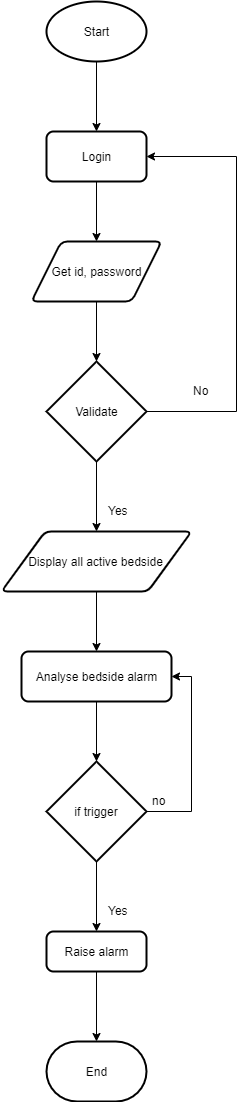

The diagram above was exported from draw.io. Its source (the exported page's mxGraphModel, read from the mxfile embedded in the PNG):
<mxGraphModel dx="1024" dy="534" grid="1" gridSize="10" guides="1" tooltips="1" connect="1" arrows="1" fold="1" page="1" pageScale="1" pageWidth="1169" pageHeight="827" math="0" shadow="0">
  <root>
    <mxCell id="0" />
    <mxCell id="1" parent="0" />
    <mxCell id="0yk0CLstNNLftVVNupis-10" style="edgeStyle=orthogonalEdgeStyle;rounded=0;orthogonalLoop=1;jettySize=auto;html=1;entryX=0.5;entryY=0;entryDx=0;entryDy=0;" parent="1" source="0yk0CLstNNLftVVNupis-1" target="0yk0CLstNNLftVVNupis-4" edge="1">
      <mxGeometry relative="1" as="geometry" />
    </mxCell>
    <mxCell id="0yk0CLstNNLftVVNupis-1" value="Start" style="strokeWidth=2;html=1;shape=mxgraph.flowchart.start_1;whiteSpace=wrap;" parent="1" vertex="1">
      <mxGeometry x="450" y="50" width="100" height="60" as="geometry" />
    </mxCell>
    <mxCell id="0yk0CLstNNLftVVNupis-16" style="edgeStyle=orthogonalEdgeStyle;rounded=0;orthogonalLoop=1;jettySize=auto;html=1;entryX=0.5;entryY=0;entryDx=0;entryDy=0;entryPerimeter=0;" parent="1" source="0yk0CLstNNLftVVNupis-2" target="0yk0CLstNNLftVVNupis-7" edge="1">
      <mxGeometry relative="1" as="geometry" />
    </mxCell>
    <mxCell id="0yk0CLstNNLftVVNupis-2" value="Analyse bedside alarm" style="rounded=1;whiteSpace=wrap;html=1;absoluteArcSize=1;arcSize=14;strokeWidth=2;" parent="1" vertex="1">
      <mxGeometry x="425" y="700" width="150" height="50" as="geometry" />
    </mxCell>
    <mxCell id="0yk0CLstNNLftVVNupis-15" style="edgeStyle=orthogonalEdgeStyle;rounded=0;orthogonalLoop=1;jettySize=auto;html=1;entryX=0.5;entryY=0;entryDx=0;entryDy=0;" parent="1" source="0yk0CLstNNLftVVNupis-3" target="0yk0CLstNNLftVVNupis-2" edge="1">
      <mxGeometry relative="1" as="geometry" />
    </mxCell>
    <mxCell id="0yk0CLstNNLftVVNupis-3" value="Display all active bedside" style="shape=parallelogram;html=1;strokeWidth=2;perimeter=parallelogramPerimeter;whiteSpace=wrap;rounded=1;arcSize=12;size=0.23;" parent="1" vertex="1">
      <mxGeometry x="405" y="580" width="190" height="60" as="geometry" />
    </mxCell>
    <mxCell id="0yk0CLstNNLftVVNupis-11" style="edgeStyle=orthogonalEdgeStyle;rounded=0;orthogonalLoop=1;jettySize=auto;html=1;entryX=0.5;entryY=0;entryDx=0;entryDy=0;" parent="1" source="0yk0CLstNNLftVVNupis-4" edge="1">
      <mxGeometry relative="1" as="geometry">
        <mxPoint x="500" y="290" as="targetPoint" />
      </mxGeometry>
    </mxCell>
    <mxCell id="0yk0CLstNNLftVVNupis-4" value="Login" style="rounded=1;whiteSpace=wrap;html=1;absoluteArcSize=1;arcSize=14;strokeWidth=2;" parent="1" vertex="1">
      <mxGeometry x="450" y="180" width="100" height="50" as="geometry" />
    </mxCell>
    <mxCell id="0yk0CLstNNLftVVNupis-12" style="edgeStyle=orthogonalEdgeStyle;rounded=0;orthogonalLoop=1;jettySize=auto;html=1;entryX=0.5;entryY=0;entryDx=0;entryDy=0;entryPerimeter=0;" parent="1" target="0yk0CLstNNLftVVNupis-6" edge="1">
      <mxGeometry relative="1" as="geometry">
        <mxPoint x="500" y="350" as="sourcePoint" />
      </mxGeometry>
    </mxCell>
    <mxCell id="0yk0CLstNNLftVVNupis-13" style="edgeStyle=orthogonalEdgeStyle;rounded=0;orthogonalLoop=1;jettySize=auto;html=1;entryX=0.5;entryY=0;entryDx=0;entryDy=0;" parent="1" source="0yk0CLstNNLftVVNupis-6" target="0yk0CLstNNLftVVNupis-3" edge="1">
      <mxGeometry relative="1" as="geometry" />
    </mxCell>
    <mxCell id="0yk0CLstNNLftVVNupis-20" style="edgeStyle=orthogonalEdgeStyle;rounded=0;orthogonalLoop=1;jettySize=auto;html=1;entryX=1;entryY=0.5;entryDx=0;entryDy=0;" parent="1" source="0yk0CLstNNLftVVNupis-6" target="0yk0CLstNNLftVVNupis-4" edge="1">
      <mxGeometry relative="1" as="geometry">
        <Array as="points">
          <mxPoint x="640" y="460" />
          <mxPoint x="640" y="205" />
        </Array>
      </mxGeometry>
    </mxCell>
    <mxCell id="0yk0CLstNNLftVVNupis-6" value="Validate" style="strokeWidth=2;html=1;shape=mxgraph.flowchart.decision;whiteSpace=wrap;" parent="1" vertex="1">
      <mxGeometry x="450" y="410" width="100" height="100" as="geometry" />
    </mxCell>
    <mxCell id="0yk0CLstNNLftVVNupis-17" style="edgeStyle=orthogonalEdgeStyle;rounded=0;orthogonalLoop=1;jettySize=auto;html=1;entryX=0.5;entryY=0;entryDx=0;entryDy=0;" parent="1" source="0yk0CLstNNLftVVNupis-7" target="0yk0CLstNNLftVVNupis-8" edge="1">
      <mxGeometry relative="1" as="geometry" />
    </mxCell>
    <mxCell id="0yk0CLstNNLftVVNupis-19" style="edgeStyle=orthogonalEdgeStyle;rounded=0;orthogonalLoop=1;jettySize=auto;html=1;entryX=1;entryY=0.5;entryDx=0;entryDy=0;" parent="1" source="0yk0CLstNNLftVVNupis-7" target="0yk0CLstNNLftVVNupis-2" edge="1">
      <mxGeometry relative="1" as="geometry">
        <Array as="points">
          <mxPoint x="595" y="860" />
          <mxPoint x="595" y="725" />
        </Array>
      </mxGeometry>
    </mxCell>
    <mxCell id="0yk0CLstNNLftVVNupis-7" value="if trigger" style="strokeWidth=2;html=1;shape=mxgraph.flowchart.decision;whiteSpace=wrap;" parent="1" vertex="1">
      <mxGeometry x="450" y="810" width="100" height="100" as="geometry" />
    </mxCell>
    <mxCell id="0yk0CLstNNLftVVNupis-18" style="edgeStyle=orthogonalEdgeStyle;rounded=0;orthogonalLoop=1;jettySize=auto;html=1;entryX=0.5;entryY=0;entryDx=0;entryDy=0;entryPerimeter=0;" parent="1" source="0yk0CLstNNLftVVNupis-8" target="0yk0CLstNNLftVVNupis-9" edge="1">
      <mxGeometry relative="1" as="geometry" />
    </mxCell>
    <mxCell id="0yk0CLstNNLftVVNupis-8" value="Raise alarm" style="rounded=1;whiteSpace=wrap;html=1;absoluteArcSize=1;arcSize=14;strokeWidth=2;" parent="1" vertex="1">
      <mxGeometry x="450" y="980" width="100" height="40" as="geometry" />
    </mxCell>
    <mxCell id="0yk0CLstNNLftVVNupis-9" value="End" style="strokeWidth=2;html=1;shape=mxgraph.flowchart.terminator;whiteSpace=wrap;" parent="1" vertex="1">
      <mxGeometry x="450" y="1090" width="100" height="60" as="geometry" />
    </mxCell>
    <mxCell id="0yk0CLstNNLftVVNupis-21" value="No" style="text;html=1;resizable=0;points=[];autosize=1;align=left;verticalAlign=top;spacingTop=-4;" parent="1" vertex="1">
      <mxGeometry x="595" y="430" width="30" height="20" as="geometry" />
    </mxCell>
    <mxCell id="0yk0CLstNNLftVVNupis-22" value="Yes" style="text;html=1;resizable=0;points=[];autosize=1;align=left;verticalAlign=top;spacingTop=-4;" parent="1" vertex="1">
      <mxGeometry x="510" y="550" width="30" height="20" as="geometry" />
    </mxCell>
    <mxCell id="0yk0CLstNNLftVVNupis-23" value="no" style="text;html=1;resizable=0;points=[];autosize=1;align=left;verticalAlign=top;spacingTop=-4;" parent="1" vertex="1">
      <mxGeometry x="554" y="840" width="30" height="20" as="geometry" />
    </mxCell>
    <mxCell id="0yk0CLstNNLftVVNupis-24" value="Yes" style="text;html=1;resizable=0;points=[];autosize=1;align=left;verticalAlign=top;spacingTop=-4;" parent="1" vertex="1">
      <mxGeometry x="510" y="950" width="30" height="20" as="geometry" />
    </mxCell>
    <mxCell id="XuZVw2g6VddgzLKD9VAA-3" value="Get id, password" style="shape=parallelogram;html=1;strokeWidth=2;perimeter=parallelogramPerimeter;whiteSpace=wrap;rounded=1;arcSize=12;size=0.23;" vertex="1" parent="1">
      <mxGeometry x="435" y="290" width="130" height="60" as="geometry" />
    </mxCell>
  </root>
</mxGraphModel>